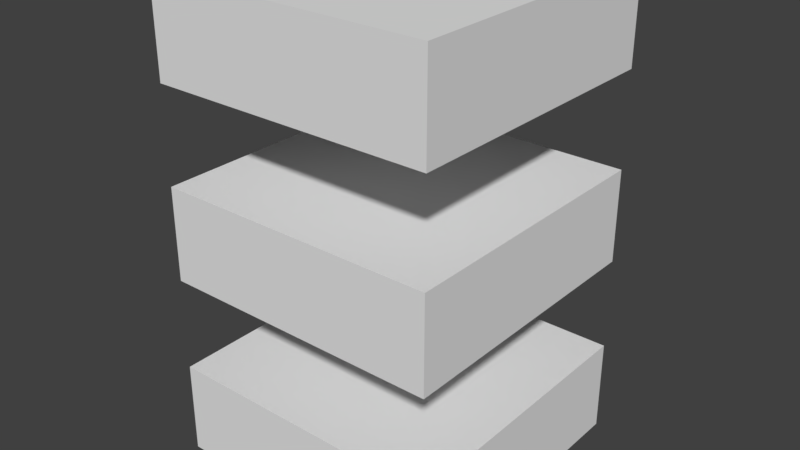 # Source: box6.blend  (saved by Blender 2.79.0; exported with 4.5.12 LTS)
import bpy
from mathutils import Matrix  # noqa: F401  (used for matrix-valued properties, if any)

bpy.ops.wm.read_factory_settings(use_empty=True)
scene = bpy.context.scene
scene.name = 'Scene'

# ---- collections
col_collection_1 = bpy.data.collections.new('Collection 1'); scene.collection.children.link(col_collection_1)

# ---- materials (node trees are filled in below, after node groups)
mat_material_003 = bpy.data.materials.new('Material.003')
mat_material_003.alpha_threshold = 0.0
mat_material_003.use_transparent_shadow = False
mat_material_003.roughness = 0.5

# ---- material node trees

# ---- world
world_world = bpy.data.worlds.new('World'); scene.world = world_world
world_world.color = (0.05088, 0.05088, 0.05088)
world_world.use_sun_shadow = False
world_world.sun_shadow_jitter_overblur = 0.0
world_world.cycles.sampling_method = 'MANUAL'

# ---- meshes
me_cube_001 = bpy.data.meshes.new('Cube.001')
me_cube_001.from_pydata([(1.0, 1.0, 1.0), (1.0, -1.0, 1.0), (-1.0, -1.0, 1.0), (-1.0, 1.0, 1.0), (1.0, 1.0, 0.3333), (1.0, -1.0, 0.3333), (-1.0, -1.0, 0.3333), (-1.0, 1.0, 0.3333), (1.0, 1.0, -2.337), (1.0, -1.0, -2.337), (-1.0, -1.0, -2.337), (-1.0, 1.0, -2.337), (1.0, 1.0, -1.671), (1.0, -1.0, -1.671), (-1.0, -1.0, -1.671), (-1.0, 1.0, -1.671), (1.0, 1.0, -1.006), (1.0, 1.0, -0.3395), (1.0, -1.0, -1.006), (1.0, -1.0, -0.3395), (-1.0, -1.0, -1.006), (-1.0, -1.0, -0.3395), (-1.0, 1.0, -1.006), (-1.0, 1.0, -0.3395)], [], [(0, 3, 2, 1), (4, 0, 1, 5), (5, 1, 2, 6), (6, 2, 3, 7), (0, 4, 7, 3), (7, 4, 5, 6), (8, 9, 10, 11), (12, 8, 11, 15), (10, 14, 15, 11), (9, 13, 14, 10), (8, 12, 13, 9), (15, 14, 13, 12), (17, 16, 22, 23), (20, 21, 23, 22), (18, 19, 21, 20), (16, 17, 19, 18), (22, 16, 18, 20), (23, 21, 19, 17)])
_uv = me_cube_001.uv_layers.new(name='UVMap')
_uv.uv.foreach_set('vector', [0.5267, 0.3471, 0.5267, 0.6529, 0.28, 0.6529, 0.28, 0.3471, 0.6312, 0.6529, 0.5489, 0.6529, 0.5489, 0.3471, 0.6312, 0.3471, 0.84, 0.6529, 0.7578, 0.6529, 0.7578, 0.3471, 0.84, 0.3471, 0.9001, 0.3196, 0.8178, 0.3196, 0.8178, 0.01376, 0.9001, 0.01376, 0.4889, 0.6804, 0.5711, 0.6804, 0.5711, 0.9862, 0.4889, 0.9862, 0.2578, 0.3471, 0.2578, 0.6529, 0.0111, 0.6529, 0.0111, 0.3471, 0.28, 0.01376, 0.5267, 0.01376, 0.5267, 0.3196, 0.28, 0.3196, 0.8845, 0.9862, 0.8022, 0.9862, 0.8022, 0.6804, 0.8845, 0.6804, 0.6978, 0.6804, 0.78, 0.6804, 0.78, 0.9862, 0.6978, 0.9862, 0.8623, 0.3471, 0.9445, 0.3471, 0.9445, 0.6529, 0.8623, 0.6529, 0.7356, 0.6529, 0.6534, 0.6529, 0.6534, 0.3471, 0.7356, 0.3471, 0.2578, 0.9862, 0.0111, 0.9862, 0.0111, 0.6804, 0.2578, 0.6804, 0.3845, 0.6804, 0.4667, 0.6804, 0.4667, 0.9862, 0.3845, 0.9862, 0.3623, 0.9862, 0.28, 0.9862, 0.28, 0.6804, 0.3623, 0.6804, 0.9067, 0.6804, 0.9889, 0.6804, 0.9889, 0.9862, 0.9067, 0.9862, 0.5933, 0.6804, 0.6756, 0.6804, 0.6756, 0.9862, 0.5933, 0.9862, 0.0111, 0.01376, 0.2578, 0.01376, 0.2578, 0.3196, 0.0111, 0.3196, 0.7956, 0.3196, 0.5489, 0.3196, 0.5489, 0.01376, 0.7956, 0.01376])
me_cube_001.materials.append(mat_material_003)
me_cube_001.use_remesh_preserve_volume = False
me_cube_001.use_remesh_preserve_attributes = False
me_cube_001.use_mirror_vertex_groups = False
me_cube_001.update()

# ---- objects
ob_cube_001 = bpy.data.objects.new('Cube.001', me_cube_001)

# ---- transforms, parenting, visibility, modifiers, constraints
ob_cube_001.location = (0.0, 0.0, 0.6728)
ob_cube_001.lock_rotations_4d = False
ob_cube_001.empty_display_type = 'ARROWS'
ob_cube_001.lineart.crease_threshold = 0.0

# ---- collection membership
col_collection_1.objects.link(ob_cube_001)

# ---- scene / render settings (as saved in the file)
scene.frame_start = 1; scene.frame_end = 250; scene.frame_set(1)
scene.render.engine = 'BLENDER_EEVEE_NEXT'
scene.render.resolution_percentage = 50
scene.render.dither_intensity = 0.0
scene.cycles.use_denoising = False
scene.cycles.samples = 128
scene.cycles.sampling_pattern = 'TABULATED_SOBOL'
scene.cycles.use_adaptive_sampling = False
scene.cycles.use_light_tree = False
scene.cycles.blur_glossy = 0.0
scene.cycles.sample_clamp_indirect = 0.0
scene.view_settings.view_transform = 'Standard'
bpy.context.view_layer.update()

# ---- added for rendering (the .blend has no active camera and no usable light): camera, sun
cam_auto = bpy.data.cameras.new('AutoCamera')
cam_auto.lens = 50.0
cam_auto.sensor_width = 36.0
cam_auto.clip_end = 1000.0
ob_auto_camera = bpy.data.objects.new('AutoCamera', cam_auto)
scene.collection.objects.link(ob_auto_camera)
ob_auto_camera.location = (4.04759, -4.85711, 3.24223)
ob_auto_camera.rotation_euler = (1.09748, -7.21219e-08, 0.694738)
scene.camera = ob_auto_camera
light_auto_sun = bpy.data.lights.new('AutoSun', 'SUN')
light_auto_sun.energy = 3.0
light_auto_sun.angle = 0.0523599
ob_auto_sun = bpy.data.objects.new('AutoSun', light_auto_sun)
scene.collection.objects.link(ob_auto_sun)
ob_auto_sun.rotation_euler = (0.872665, 0.174533, 0.523599)
bpy.context.view_layer.update()
